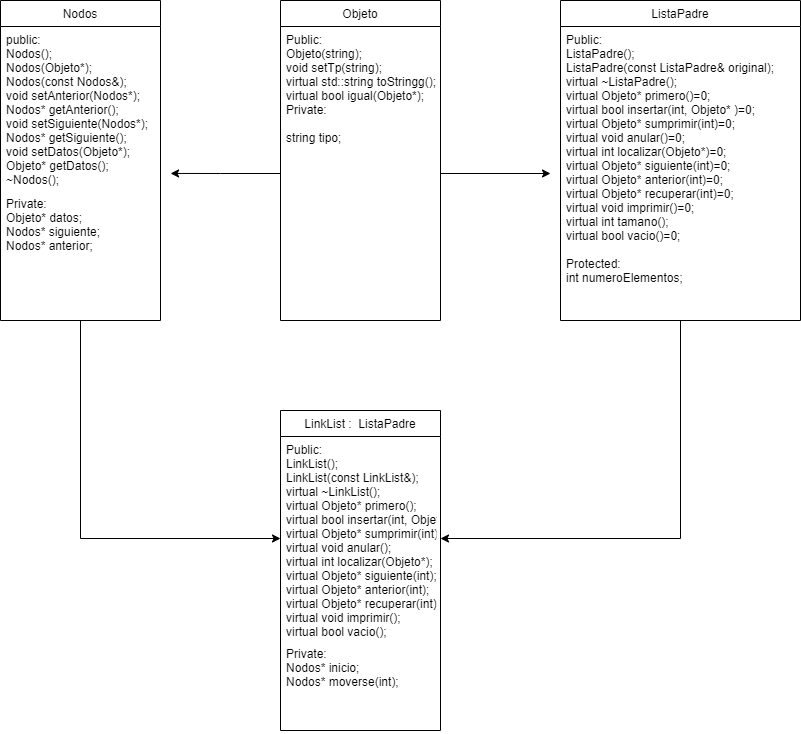

The diagram above was exported from draw.io. Its source (the exported page's mxGraphModel, read from the mxfile embedded in the PNG):
<mxGraphModel dx="1424" dy="783" grid="1" gridSize="10" guides="1" tooltips="1" connect="1" arrows="1" fold="1" page="1" pageScale="1" pageWidth="827" pageHeight="1169" math="0" shadow="0">
  <root>
    <mxCell id="0" />
    <mxCell id="1" parent="0" />
    <mxCell id="NAUj1FohGhyhYHHuc4K--1" value="Objeto" style="swimlane;fontStyle=0;childLayout=stackLayout;horizontal=1;startSize=26;fillColor=none;horizontalStack=0;resizeParent=1;resizeParentMax=0;resizeLast=0;collapsible=1;marginBottom=0;" vertex="1" parent="1">
      <mxGeometry x="440" y="160" width="160" height="320" as="geometry" />
    </mxCell>
    <mxCell id="NAUj1FohGhyhYHHuc4K--2" value="Public:&#10;Objeto(string);&#10;void setTp(string);&#10;virtual std::string toStringg();&#10;virtual bool igual(Objeto*);&#10;Private:&#10;&#10;string tipo;" style="text;strokeColor=none;fillColor=none;align=left;verticalAlign=top;spacingLeft=4;spacingRight=4;overflow=hidden;rotatable=0;points=[[0,0.5],[1,0.5]];portConstraint=eastwest;" vertex="1" parent="NAUj1FohGhyhYHHuc4K--1">
      <mxGeometry y="26" width="160" height="294" as="geometry" />
    </mxCell>
    <mxCell id="NAUj1FohGhyhYHHuc4K--35" style="edgeStyle=orthogonalEdgeStyle;rounded=0;orthogonalLoop=1;jettySize=auto;html=1;entryX=1;entryY=0.5;entryDx=0;entryDy=0;" edge="1" parent="1" source="NAUj1FohGhyhYHHuc4K--5" target="NAUj1FohGhyhYHHuc4K--10">
      <mxGeometry relative="1" as="geometry" />
    </mxCell>
    <mxCell id="NAUj1FohGhyhYHHuc4K--5" value="ListaPadre" style="swimlane;fontStyle=0;childLayout=stackLayout;horizontal=1;startSize=26;fillColor=none;horizontalStack=0;resizeParent=1;resizeParentMax=0;resizeLast=0;collapsible=1;marginBottom=0;" vertex="1" parent="1">
      <mxGeometry x="720" y="160" width="240" height="320" as="geometry" />
    </mxCell>
    <mxCell id="NAUj1FohGhyhYHHuc4K--6" value="Public:&#10;ListaPadre();&#10;&#09;&#09;ListaPadre(const ListaPadre&amp; original);&#10;&#09;&#09;virtual ~ListaPadre();&#10;virtual Objeto* primero()=0;&#10;&#09;&#09;virtual bool insertar(int, Objeto* )=0;&#10;&#09;&#09;virtual Objeto* sumprimir(int)=0;&#10;&#09;&#09;virtual void anular()=0;&#10;&#09;&#09;virtual int localizar(Objeto*)=0;&#10;&#09;&#09;virtual Objeto* siguiente(int)=0;&#10;&#09;&#09;virtual Objeto* anterior(int)=0;&#10;&#09;&#09;virtual Objeto* recuperar(int)=0;&#10;&#09;&#09;virtual void imprimir()=0;&#10;&#09;&#09;virtual int tamano();&#10;&#09;&#09;virtual bool vacio()=0;" style="text;strokeColor=none;fillColor=none;align=left;verticalAlign=top;spacingLeft=4;spacingRight=4;overflow=hidden;rotatable=0;points=[[0,0.5],[1,0.5]];portConstraint=eastwest;" vertex="1" parent="NAUj1FohGhyhYHHuc4K--5">
      <mxGeometry y="26" width="240" height="224" as="geometry" />
    </mxCell>
    <mxCell id="NAUj1FohGhyhYHHuc4K--7" value="Protected:&#10;int numeroElementos;" style="text;strokeColor=none;fillColor=none;align=left;verticalAlign=top;spacingLeft=4;spacingRight=4;overflow=hidden;rotatable=0;points=[[0,0.5],[1,0.5]];portConstraint=eastwest;" vertex="1" parent="NAUj1FohGhyhYHHuc4K--5">
      <mxGeometry y="250" width="240" height="70" as="geometry" />
    </mxCell>
    <mxCell id="NAUj1FohGhyhYHHuc4K--9" value="LinkList :  ListaPadre" style="swimlane;fontStyle=0;childLayout=stackLayout;horizontal=1;startSize=26;fillColor=none;horizontalStack=0;resizeParent=1;resizeParentMax=0;resizeLast=0;collapsible=1;marginBottom=0;" vertex="1" parent="1">
      <mxGeometry x="440" y="570" width="160" height="320" as="geometry" />
    </mxCell>
    <mxCell id="NAUj1FohGhyhYHHuc4K--10" value="Public:&#10;&#09;&#09;LinkList();&#10;&#09;&#09;LinkList(const LinkList&amp;);&#10;&#09;&#09;virtual ~LinkList();&#10;&#09;&#09;virtual Objeto* primero();&#10;&#09;&#09;virtual bool insertar(int, Objeto* );&#10;&#09;&#09;virtual Objeto* sumprimir(int);&#10;&#09;&#09;virtual void anular();&#10;&#09;&#09;virtual int localizar(Objeto*);&#10;&#09;&#09;virtual Objeto* siguiente(int);&#10;&#09;&#09;virtual Objeto* anterior(int);&#10;&#09;&#09;virtual Objeto* recuperar(int);&#10;&#09;&#09;virtual void imprimir();&#10;&#09;&#09;virtual bool vacio();" style="text;strokeColor=none;fillColor=none;align=left;verticalAlign=top;spacingLeft=4;spacingRight=4;overflow=hidden;rotatable=0;points=[[0,0.5],[1,0.5]];portConstraint=eastwest;" vertex="1" parent="NAUj1FohGhyhYHHuc4K--9">
      <mxGeometry y="26" width="160" height="204" as="geometry" />
    </mxCell>
    <mxCell id="NAUj1FohGhyhYHHuc4K--11" value="Private:&#10;&#09;&#09;Nodos* inicio;&#10;&#09;&#09;Nodos* moverse(int);" style="text;strokeColor=none;fillColor=none;align=left;verticalAlign=top;spacingLeft=4;spacingRight=4;overflow=hidden;rotatable=0;points=[[0,0.5],[1,0.5]];portConstraint=eastwest;" vertex="1" parent="NAUj1FohGhyhYHHuc4K--9">
      <mxGeometry y="230" width="160" height="90" as="geometry" />
    </mxCell>
    <mxCell id="NAUj1FohGhyhYHHuc4K--36" style="edgeStyle=orthogonalEdgeStyle;rounded=0;orthogonalLoop=1;jettySize=auto;html=1;entryX=0;entryY=0.5;entryDx=0;entryDy=0;" edge="1" parent="1" source="NAUj1FohGhyhYHHuc4K--13" target="NAUj1FohGhyhYHHuc4K--10">
      <mxGeometry relative="1" as="geometry" />
    </mxCell>
    <mxCell id="NAUj1FohGhyhYHHuc4K--13" value="Nodos" style="swimlane;fontStyle=0;childLayout=stackLayout;horizontal=1;startSize=26;fillColor=none;horizontalStack=0;resizeParent=1;resizeParentMax=0;resizeLast=0;collapsible=1;marginBottom=0;" vertex="1" parent="1">
      <mxGeometry x="160" y="160" width="160" height="320" as="geometry">
        <mxRectangle x="600" y="130" width="70" height="26" as="alternateBounds" />
      </mxGeometry>
    </mxCell>
    <mxCell id="NAUj1FohGhyhYHHuc4K--14" value="public:&#10;&#09;&#09;Nodos();&#10;&#09;&#09;Nodos(Objeto*);&#10;&#09;&#09;Nodos(const Nodos&amp;);&#10;&#09;&#09;void setAnterior(Nodos*);&#10;&#09;&#09;Nodos* getAnterior();&#10;&#09;&#09;void setSiguiente(Nodos*);&#10;&#09;&#09;Nodos* getSiguiente();&#10;&#09;&#09;void setDatos(Objeto*);&#10;&#09;&#09;Objeto* getDatos();&#10;&#09;&#09;~Nodos();" style="text;strokeColor=none;fillColor=none;align=left;verticalAlign=top;spacingLeft=4;spacingRight=4;overflow=hidden;rotatable=0;points=[[0,0.5],[1,0.5]];portConstraint=eastwest;" vertex="1" parent="NAUj1FohGhyhYHHuc4K--13">
      <mxGeometry y="26" width="160" height="164" as="geometry" />
    </mxCell>
    <mxCell id="NAUj1FohGhyhYHHuc4K--15" value="Private:&#10;&#09;&#09;Objeto* datos;&#10;&#09;&#09;Nodos* siguiente;&#10;&#09;&#09;Nodos* anterior;" style="text;strokeColor=none;fillColor=none;align=left;verticalAlign=top;spacingLeft=4;spacingRight=4;overflow=hidden;rotatable=0;points=[[0,0.5],[1,0.5]];portConstraint=eastwest;" vertex="1" parent="NAUj1FohGhyhYHHuc4K--13">
      <mxGeometry y="190" width="160" height="130" as="geometry" />
    </mxCell>
    <mxCell id="NAUj1FohGhyhYHHuc4K--33" style="edgeStyle=orthogonalEdgeStyle;rounded=0;orthogonalLoop=1;jettySize=auto;html=1;" edge="1" parent="1" source="NAUj1FohGhyhYHHuc4K--2">
      <mxGeometry relative="1" as="geometry">
        <mxPoint x="710" y="333" as="targetPoint" />
      </mxGeometry>
    </mxCell>
    <mxCell id="NAUj1FohGhyhYHHuc4K--34" style="edgeStyle=orthogonalEdgeStyle;rounded=0;orthogonalLoop=1;jettySize=auto;html=1;entryX=1.063;entryY=0.896;entryDx=0;entryDy=0;entryPerimeter=0;" edge="1" parent="1" source="NAUj1FohGhyhYHHuc4K--2" target="NAUj1FohGhyhYHHuc4K--14">
      <mxGeometry relative="1" as="geometry" />
    </mxCell>
  </root>
</mxGraphModel>